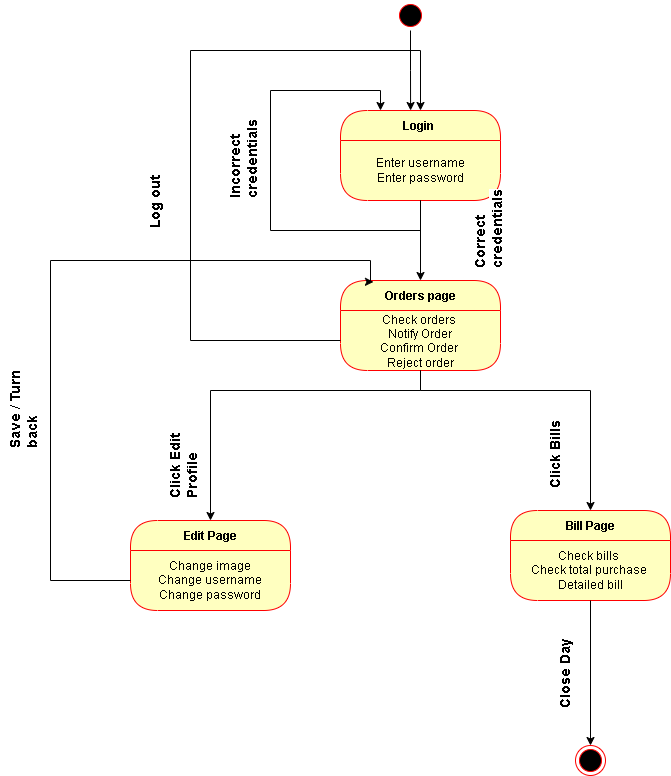

The diagram above was exported from draw.io. Its source (the exported page's mxGraphModel, read from the mxfile embedded in the PNG):
<mxGraphModel dx="1991" dy="579" grid="1" gridSize="10" guides="1" tooltips="1" connect="1" arrows="1" fold="1" page="1" pageScale="1" pageWidth="850" pageHeight="1100" math="0" shadow="0">
  <root>
    <mxCell id="0" />
    <mxCell id="1" parent="0" />
    <mxCell id="2JLIJ9-YaDfMRrhz9FE_-5" style="edgeStyle=orthogonalEdgeStyle;rounded=0;orthogonalLoop=1;jettySize=auto;html=1;entryX=0.438;entryY=0;entryDx=0;entryDy=0;entryPerimeter=0;" edge="1" parent="1" source="2JLIJ9-YaDfMRrhz9FE_-2" target="2JLIJ9-YaDfMRrhz9FE_-3">
      <mxGeometry relative="1" as="geometry" />
    </mxCell>
    <mxCell id="2JLIJ9-YaDfMRrhz9FE_-2" value="" style="ellipse;html=1;shape=startState;fillColor=#000000;strokeColor=#ff0000;" vertex="1" parent="1">
      <mxGeometry x="385" y="20" width="30" height="30" as="geometry" />
    </mxCell>
    <mxCell id="2JLIJ9-YaDfMRrhz9FE_-3" value="Login " style="swimlane;fontStyle=1;align=center;verticalAlign=middle;childLayout=stackLayout;horizontal=1;startSize=30;horizontalStack=0;resizeParent=0;resizeLast=1;container=0;fontColor=#000000;collapsible=0;rounded=1;arcSize=30;strokeColor=#ff0000;fillColor=#ffffc0;swimlaneFillColor=#ffffc0;dropTarget=0;" vertex="1" parent="1">
      <mxGeometry x="330" y="130" width="160" height="90" as="geometry" />
    </mxCell>
    <mxCell id="2JLIJ9-YaDfMRrhz9FE_-4" value="Enter username&lt;br&gt;Enter password" style="text;html=1;strokeColor=none;fillColor=none;align=center;verticalAlign=middle;spacingLeft=4;spacingRight=4;whiteSpace=wrap;overflow=hidden;rotatable=0;fontColor=#000000;" vertex="1" parent="2JLIJ9-YaDfMRrhz9FE_-3">
      <mxGeometry y="30" width="160" height="60" as="geometry" />
    </mxCell>
    <mxCell id="2JLIJ9-YaDfMRrhz9FE_-6" style="edgeStyle=orthogonalEdgeStyle;rounded=0;orthogonalLoop=1;jettySize=auto;html=1;entryX=0.25;entryY=0;entryDx=0;entryDy=0;" edge="1" parent="2JLIJ9-YaDfMRrhz9FE_-3" source="2JLIJ9-YaDfMRrhz9FE_-4" target="2JLIJ9-YaDfMRrhz9FE_-3">
      <mxGeometry relative="1" as="geometry">
        <mxPoint x="30" y="200" as="targetPoint" />
        <Array as="points">
          <mxPoint x="80" y="120" />
          <mxPoint x="-70" y="120" />
          <mxPoint x="-70" y="-20" />
          <mxPoint x="40" y="-20" />
        </Array>
      </mxGeometry>
    </mxCell>
    <mxCell id="2JLIJ9-YaDfMRrhz9FE_-7" value="&lt;font face=&quot;helvetica&quot;&gt;&lt;span style=&quot;background-color: rgb(255 , 255 , 255)&quot;&gt;&lt;b&gt;Incorrect credentials&lt;/b&gt;&lt;br&gt;&lt;br&gt;&lt;/span&gt;&lt;/font&gt;" style="text;whiteSpace=wrap;html=1;fontSize=14;rotation=-90;" vertex="1" parent="1">
      <mxGeometry x="170" y="150" width="110" height="30" as="geometry" />
    </mxCell>
    <mxCell id="2JLIJ9-YaDfMRrhz9FE_-16" style="edgeStyle=orthogonalEdgeStyle;rounded=0;orthogonalLoop=1;jettySize=auto;html=1;" edge="1" parent="1" source="2JLIJ9-YaDfMRrhz9FE_-9" target="2JLIJ9-YaDfMRrhz9FE_-11">
      <mxGeometry relative="1" as="geometry">
        <mxPoint x="410" y="280" as="targetPoint" />
      </mxGeometry>
    </mxCell>
    <mxCell id="2JLIJ9-YaDfMRrhz9FE_-9" value="Enter username&lt;br&gt;Enter password" style="text;html=1;strokeColor=none;fillColor=none;align=center;verticalAlign=middle;spacingLeft=4;spacingRight=4;whiteSpace=wrap;overflow=hidden;rotatable=0;fontColor=#000000;" vertex="1" parent="1">
      <mxGeometry x="330" y="160" width="160" height="60" as="geometry" />
    </mxCell>
    <mxCell id="2JLIJ9-YaDfMRrhz9FE_-11" value="Orders page" style="swimlane;fontStyle=1;align=center;verticalAlign=middle;childLayout=stackLayout;horizontal=1;startSize=30;horizontalStack=0;resizeParent=0;resizeLast=1;container=0;fontColor=#000000;collapsible=0;rounded=1;arcSize=30;strokeColor=#ff0000;fillColor=#ffffc0;swimlaneFillColor=#ffffc0;dropTarget=0;" vertex="1" parent="1">
      <mxGeometry x="330" y="300" width="160" height="90" as="geometry" />
    </mxCell>
    <mxCell id="2JLIJ9-YaDfMRrhz9FE_-12" value="Check orders&amp;nbsp;&lt;br&gt;Notify Order&lt;br&gt;Confirm Order&amp;nbsp;&lt;br&gt;Reject order" style="text;html=1;strokeColor=none;fillColor=none;align=center;verticalAlign=middle;spacingLeft=4;spacingRight=4;whiteSpace=wrap;overflow=hidden;rotatable=0;fontColor=#000000;" vertex="1" parent="2JLIJ9-YaDfMRrhz9FE_-11">
      <mxGeometry y="30" width="160" height="60" as="geometry" />
    </mxCell>
    <mxCell id="2JLIJ9-YaDfMRrhz9FE_-14" style="edgeStyle=orthogonalEdgeStyle;rounded=0;orthogonalLoop=1;jettySize=auto;html=1;entryX=0.5;entryY=0;entryDx=0;entryDy=0;" edge="1" parent="1" source="2JLIJ9-YaDfMRrhz9FE_-12" target="2JLIJ9-YaDfMRrhz9FE_-3">
      <mxGeometry relative="1" as="geometry">
        <Array as="points">
          <mxPoint x="180" y="360" />
          <mxPoint x="180" y="70" />
          <mxPoint x="410" y="70" />
        </Array>
      </mxGeometry>
    </mxCell>
    <mxCell id="2JLIJ9-YaDfMRrhz9FE_-15" value="&lt;font face=&quot;helvetica&quot;&gt;&lt;span style=&quot;background-color: rgb(255 , 255 , 255)&quot;&gt;&lt;b&gt;Log out&lt;br&gt;&lt;/b&gt;&lt;br&gt;&lt;/span&gt;&lt;/font&gt;" style="text;whiteSpace=wrap;html=1;fontSize=14;rotation=-90;" vertex="1" parent="1">
      <mxGeometry x="90" y="180" width="110" height="30" as="geometry" />
    </mxCell>
    <mxCell id="2JLIJ9-YaDfMRrhz9FE_-18" value="&lt;font face=&quot;helvetica&quot;&gt;&lt;span style=&quot;background-color: rgb(255 , 255 , 255)&quot;&gt;&lt;b&gt;Correct credentials&lt;/b&gt;&lt;br&gt;&lt;br&gt;&lt;/span&gt;&lt;/font&gt;" style="text;whiteSpace=wrap;html=1;fontSize=14;rotation=-90;" vertex="1" parent="1">
      <mxGeometry x="415" y="220" width="110" height="30" as="geometry" />
    </mxCell>
    <mxCell id="2JLIJ9-YaDfMRrhz9FE_-19" value="Edit Page" style="swimlane;fontStyle=1;align=center;verticalAlign=middle;childLayout=stackLayout;horizontal=1;startSize=30;horizontalStack=0;resizeParent=0;resizeLast=1;container=0;fontColor=#000000;collapsible=0;rounded=1;arcSize=30;strokeColor=#ff0000;fillColor=#ffffc0;swimlaneFillColor=#ffffc0;dropTarget=0;" vertex="1" parent="1">
      <mxGeometry x="120" y="540" width="160" height="90" as="geometry" />
    </mxCell>
    <mxCell id="2JLIJ9-YaDfMRrhz9FE_-20" value="Change image&lt;br&gt;Change username&lt;br&gt;Change password" style="text;html=1;strokeColor=none;fillColor=none;align=center;verticalAlign=middle;spacingLeft=4;spacingRight=4;whiteSpace=wrap;overflow=hidden;rotatable=0;fontColor=#000000;" vertex="1" parent="2JLIJ9-YaDfMRrhz9FE_-19">
      <mxGeometry y="30" width="160" height="60" as="geometry" />
    </mxCell>
    <mxCell id="2JLIJ9-YaDfMRrhz9FE_-21" value="Bill Page" style="swimlane;fontStyle=1;align=center;verticalAlign=middle;childLayout=stackLayout;horizontal=1;startSize=30;horizontalStack=0;resizeParent=0;resizeLast=1;container=0;fontColor=#000000;collapsible=0;rounded=1;arcSize=30;strokeColor=#ff0000;fillColor=#ffffc0;swimlaneFillColor=#ffffc0;dropTarget=0;" vertex="1" parent="1">
      <mxGeometry x="500" y="530" width="160" height="90" as="geometry" />
    </mxCell>
    <mxCell id="2JLIJ9-YaDfMRrhz9FE_-22" value="Check bills&amp;nbsp;&lt;br&gt;Check total purchase&amp;nbsp;&lt;br&gt;Detailed bill" style="text;html=1;strokeColor=none;fillColor=none;align=center;verticalAlign=middle;spacingLeft=4;spacingRight=4;whiteSpace=wrap;overflow=hidden;rotatable=0;fontColor=#000000;" vertex="1" parent="2JLIJ9-YaDfMRrhz9FE_-21">
      <mxGeometry y="30" width="160" height="60" as="geometry" />
    </mxCell>
    <mxCell id="2JLIJ9-YaDfMRrhz9FE_-23" style="edgeStyle=orthogonalEdgeStyle;rounded=0;orthogonalLoop=1;jettySize=auto;html=1;entryX=0.5;entryY=0;entryDx=0;entryDy=0;" edge="1" parent="1" source="2JLIJ9-YaDfMRrhz9FE_-12" target="2JLIJ9-YaDfMRrhz9FE_-19">
      <mxGeometry relative="1" as="geometry">
        <Array as="points">
          <mxPoint x="410" y="410" />
          <mxPoint x="200" y="410" />
        </Array>
      </mxGeometry>
    </mxCell>
    <mxCell id="2JLIJ9-YaDfMRrhz9FE_-24" value="&lt;font face=&quot;helvetica&quot;&gt;&lt;span style=&quot;background-color: rgb(255 , 255 , 255)&quot;&gt;&lt;b&gt;Click Edit Profile&amp;nbsp;&lt;/b&gt;&lt;br&gt;&lt;/span&gt;&lt;/font&gt;" style="text;whiteSpace=wrap;html=1;fontSize=14;rotation=-90;" vertex="1" parent="1">
      <mxGeometry x="110" y="450" width="110" height="30" as="geometry" />
    </mxCell>
    <mxCell id="2JLIJ9-YaDfMRrhz9FE_-25" style="edgeStyle=orthogonalEdgeStyle;rounded=0;orthogonalLoop=1;jettySize=auto;html=1;" edge="1" parent="1" source="2JLIJ9-YaDfMRrhz9FE_-12" target="2JLIJ9-YaDfMRrhz9FE_-21">
      <mxGeometry relative="1" as="geometry">
        <Array as="points">
          <mxPoint x="410" y="410" />
          <mxPoint x="580" y="410" />
        </Array>
      </mxGeometry>
    </mxCell>
    <mxCell id="2JLIJ9-YaDfMRrhz9FE_-26" value="&lt;font face=&quot;helvetica&quot;&gt;&lt;span style=&quot;background-color: rgb(255 , 255 , 255)&quot;&gt;&lt;b&gt;Click Bills&lt;br&gt;&lt;/b&gt;&lt;br&gt;&lt;/span&gt;&lt;/font&gt;" style="text;whiteSpace=wrap;html=1;fontSize=14;rotation=-90;" vertex="1" parent="1">
      <mxGeometry x="490" y="440" width="110" height="30" as="geometry" />
    </mxCell>
    <mxCell id="2JLIJ9-YaDfMRrhz9FE_-27" style="edgeStyle=orthogonalEdgeStyle;rounded=0;orthogonalLoop=1;jettySize=auto;html=1;entryX=0.206;entryY=0.016;entryDx=0;entryDy=0;entryPerimeter=0;" edge="1" parent="1" source="2JLIJ9-YaDfMRrhz9FE_-20" target="2JLIJ9-YaDfMRrhz9FE_-11">
      <mxGeometry relative="1" as="geometry">
        <Array as="points">
          <mxPoint x="40" y="600" />
          <mxPoint x="40" y="280" />
          <mxPoint x="360" y="280" />
          <mxPoint x="360" y="301" />
        </Array>
      </mxGeometry>
    </mxCell>
    <mxCell id="2JLIJ9-YaDfMRrhz9FE_-28" value="&lt;font face=&quot;helvetica&quot;&gt;&lt;span style=&quot;background-color: rgb(255 , 255 , 255)&quot;&gt;&lt;b&gt;Save / Turn back&lt;br&gt;&lt;/b&gt;&lt;br&gt;&lt;/span&gt;&lt;/font&gt;" style="text;whiteSpace=wrap;html=1;fontSize=14;rotation=-90;" vertex="1" parent="1">
      <mxGeometry x="-50" y="400" width="110" height="30" as="geometry" />
    </mxCell>
    <mxCell id="2JLIJ9-YaDfMRrhz9FE_-29" style="edgeStyle=orthogonalEdgeStyle;rounded=0;orthogonalLoop=1;jettySize=auto;html=1;" edge="1" parent="1" source="2JLIJ9-YaDfMRrhz9FE_-22" target="2JLIJ9-YaDfMRrhz9FE_-30">
      <mxGeometry relative="1" as="geometry">
        <mxPoint x="580" y="780" as="targetPoint" />
      </mxGeometry>
    </mxCell>
    <mxCell id="2JLIJ9-YaDfMRrhz9FE_-30" value="" style="ellipse;html=1;shape=endState;fillColor=#000000;strokeColor=#ff0000;" vertex="1" parent="1">
      <mxGeometry x="565" y="765" width="30" height="30" as="geometry" />
    </mxCell>
    <mxCell id="2JLIJ9-YaDfMRrhz9FE_-31" value="&lt;font face=&quot;helvetica&quot;&gt;&lt;span style=&quot;background-color: rgb(255 , 255 , 255)&quot;&gt;&lt;b&gt;Close Day&lt;br&gt;&lt;/b&gt;&lt;br&gt;&lt;/span&gt;&lt;/font&gt;" style="text;whiteSpace=wrap;html=1;fontSize=14;rotation=-90;" vertex="1" parent="1">
      <mxGeometry x="500" y="660" width="110" height="30" as="geometry" />
    </mxCell>
  </root>
</mxGraphModel>